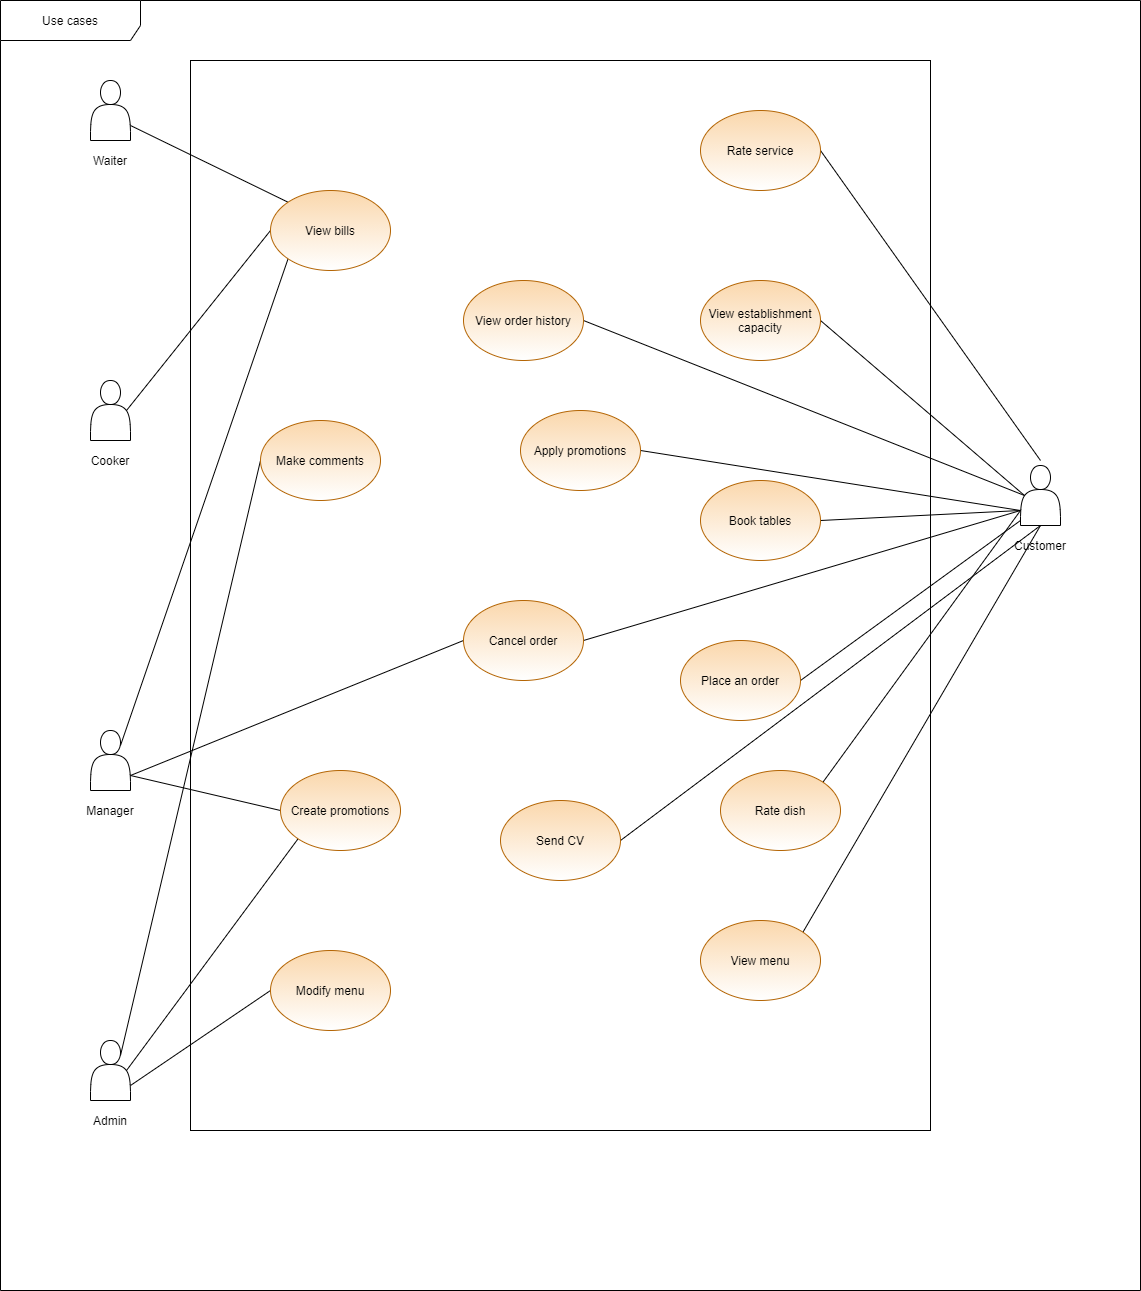

The diagram above was exported from draw.io. Its source (the exported page's mxGraphModel, read from the mxfile embedded in the PNG):
<mxGraphModel dx="2653" dy="1998" grid="1" gridSize="10" guides="1" tooltips="1" connect="1" arrows="1" fold="1" page="1" pageScale="1" pageWidth="827" pageHeight="1169" math="0" shadow="0">
  <root>
    <mxCell id="0" />
    <mxCell id="1" parent="0" />
    <mxCell id="Pk9Hes8AnIuXZc0P1qLj-6" value="Use cases" style="shape=umlFrame;whiteSpace=wrap;html=1;width=140;height=40;" parent="1" vertex="1">
      <mxGeometry x="-110" y="-160" width="1140" height="1290" as="geometry" />
    </mxCell>
    <mxCell id="Pk9Hes8AnIuXZc0P1qLj-1" value="" style="shape=actor;whiteSpace=wrap;html=1;" parent="1" vertex="1">
      <mxGeometry x="-20" y="220" width="40" height="60" as="geometry" />
    </mxCell>
    <mxCell id="Pk9Hes8AnIuXZc0P1qLj-2" value="" style="shape=actor;whiteSpace=wrap;html=1;" parent="1" vertex="1">
      <mxGeometry x="-20" y="-80" width="40" height="60" as="geometry" />
    </mxCell>
    <mxCell id="Pk9Hes8AnIuXZc0P1qLj-3" value="" style="shape=actor;whiteSpace=wrap;html=1;" parent="1" vertex="1">
      <mxGeometry x="-20" y="570" width="40" height="60" as="geometry" />
    </mxCell>
    <mxCell id="Pk9Hes8AnIuXZc0P1qLj-5" value="" style="shape=actor;whiteSpace=wrap;html=1;" parent="1" vertex="1">
      <mxGeometry x="910" y="305" width="40" height="60" as="geometry" />
    </mxCell>
    <mxCell id="Pk9Hes8AnIuXZc0P1qLj-7" value="" style="html=1;fillColor=none;" parent="1" vertex="1">
      <mxGeometry x="80" y="-100" width="740" height="1070" as="geometry" />
    </mxCell>
    <mxCell id="Pk9Hes8AnIuXZc0P1qLj-42" style="edgeStyle=none;rounded=0;orthogonalLoop=1;jettySize=auto;html=1;exitX=1;exitY=0.5;exitDx=0;exitDy=0;entryX=0;entryY=0.75;entryDx=0;entryDy=0;endArrow=none;endFill=0;" parent="1" source="Pk9Hes8AnIuXZc0P1qLj-9" target="Pk9Hes8AnIuXZc0P1qLj-5" edge="1">
      <mxGeometry relative="1" as="geometry" />
    </mxCell>
    <mxCell id="Pk9Hes8AnIuXZc0P1qLj-43" style="edgeStyle=none;rounded=0;orthogonalLoop=1;jettySize=auto;html=1;exitX=0;exitY=0.5;exitDx=0;exitDy=0;entryX=1;entryY=0.75;entryDx=0;entryDy=0;endArrow=none;endFill=0;" parent="1" source="Pk9Hes8AnIuXZc0P1qLj-9" target="Pk9Hes8AnIuXZc0P1qLj-3" edge="1">
      <mxGeometry relative="1" as="geometry" />
    </mxCell>
    <mxCell id="Pk9Hes8AnIuXZc0P1qLj-9" value="Cancel order" style="ellipse;whiteSpace=wrap;html=1;fillColor=#fad7ac;strokeColor=#b46504;gradientColor=#ffffff;" parent="1" vertex="1">
      <mxGeometry x="353" y="440" width="120" height="80" as="geometry" />
    </mxCell>
    <mxCell id="Pk9Hes8AnIuXZc0P1qLj-46" style="edgeStyle=none;rounded=0;orthogonalLoop=1;jettySize=auto;html=1;exitX=0;exitY=0;exitDx=0;exitDy=0;entryX=1;entryY=0.75;entryDx=0;entryDy=0;endArrow=none;endFill=0;" parent="1" source="Pk9Hes8AnIuXZc0P1qLj-10" target="Pk9Hes8AnIuXZc0P1qLj-2" edge="1">
      <mxGeometry relative="1" as="geometry" />
    </mxCell>
    <mxCell id="Pk9Hes8AnIuXZc0P1qLj-47" style="edgeStyle=none;rounded=0;orthogonalLoop=1;jettySize=auto;html=1;exitX=0;exitY=0.5;exitDx=0;exitDy=0;entryX=0.9;entryY=0.5;entryDx=0;entryDy=0;entryPerimeter=0;endArrow=none;endFill=0;" parent="1" source="Pk9Hes8AnIuXZc0P1qLj-10" target="Pk9Hes8AnIuXZc0P1qLj-1" edge="1">
      <mxGeometry relative="1" as="geometry" />
    </mxCell>
    <mxCell id="Pk9Hes8AnIuXZc0P1qLj-48" style="edgeStyle=none;rounded=0;orthogonalLoop=1;jettySize=auto;html=1;exitX=0;exitY=1;exitDx=0;exitDy=0;entryX=0.75;entryY=0.25;entryDx=0;entryDy=0;entryPerimeter=0;endArrow=none;endFill=0;" parent="1" source="Pk9Hes8AnIuXZc0P1qLj-10" target="Pk9Hes8AnIuXZc0P1qLj-3" edge="1">
      <mxGeometry relative="1" as="geometry" />
    </mxCell>
    <mxCell id="Pk9Hes8AnIuXZc0P1qLj-10" value="View bills" style="ellipse;whiteSpace=wrap;html=1;fillColor=#fad7ac;strokeColor=#b46504;gradientColor=#ffffff;" parent="1" vertex="1">
      <mxGeometry x="160" y="30" width="120" height="80" as="geometry" />
    </mxCell>
    <mxCell id="Pk9Hes8AnIuXZc0P1qLj-39" style="edgeStyle=none;rounded=0;orthogonalLoop=1;jettySize=auto;html=1;exitX=1;exitY=0.5;exitDx=0;exitDy=0;endArrow=none;endFill=0;" parent="1" source="Pk9Hes8AnIuXZc0P1qLj-11" edge="1">
      <mxGeometry relative="1" as="geometry">
        <mxPoint x="910" y="360" as="targetPoint" />
      </mxGeometry>
    </mxCell>
    <mxCell id="Pk9Hes8AnIuXZc0P1qLj-11" value="Place an order" style="ellipse;whiteSpace=wrap;html=1;fillColor=#fad7ac;strokeColor=#b46504;gradientColor=#ffffff;" parent="1" vertex="1">
      <mxGeometry x="570" y="480" width="120" height="80" as="geometry" />
    </mxCell>
    <mxCell id="Pk9Hes8AnIuXZc0P1qLj-29" style="rounded=0;orthogonalLoop=1;jettySize=auto;html=1;exitX=1;exitY=0.5;exitDx=0;exitDy=0;entryX=0;entryY=0.75;entryDx=0;entryDy=0;endArrow=none;endFill=0;" parent="1" source="Pk9Hes8AnIuXZc0P1qLj-12" target="Pk9Hes8AnIuXZc0P1qLj-5" edge="1">
      <mxGeometry relative="1" as="geometry" />
    </mxCell>
    <mxCell id="Pk9Hes8AnIuXZc0P1qLj-12" value="Book tables" style="ellipse;whiteSpace=wrap;html=1;fillColor=#fad7ac;strokeColor=#b46504;gradientColor=#ffffff;" parent="1" vertex="1">
      <mxGeometry x="590" y="320" width="120" height="80" as="geometry" />
    </mxCell>
    <mxCell id="Pk9Hes8AnIuXZc0P1qLj-31" style="rounded=0;orthogonalLoop=1;jettySize=auto;html=1;exitX=1;exitY=0.5;exitDx=0;exitDy=0;endArrow=none;endFill=0;" parent="1" source="Pk9Hes8AnIuXZc0P1qLj-13" edge="1">
      <mxGeometry relative="1" as="geometry">
        <mxPoint x="930" y="300" as="targetPoint" />
      </mxGeometry>
    </mxCell>
    <mxCell id="Pk9Hes8AnIuXZc0P1qLj-13" value="Rate service" style="ellipse;whiteSpace=wrap;html=1;fillColor=#fad7ac;strokeColor=#b46504;gradientColor=#ffffff;" parent="1" vertex="1">
      <mxGeometry x="590" y="-50" width="120" height="80" as="geometry" />
    </mxCell>
    <mxCell id="Pk9Hes8AnIuXZc0P1qLj-45" style="edgeStyle=none;rounded=0;orthogonalLoop=1;jettySize=auto;html=1;exitX=0;exitY=0.5;exitDx=0;exitDy=0;entryX=0.75;entryY=0.25;entryDx=0;entryDy=0;entryPerimeter=0;endArrow=none;endFill=0;" parent="1" source="Pk9Hes8AnIuXZc0P1qLj-14" target="Pk9Hes8AnIuXZc0P1qLj-22" edge="1">
      <mxGeometry relative="1" as="geometry" />
    </mxCell>
    <mxCell id="Pk9Hes8AnIuXZc0P1qLj-14" value="Make comments" style="ellipse;whiteSpace=wrap;html=1;fillColor=#fad7ac;strokeColor=#b46504;gradientColor=#ffffff;" parent="1" vertex="1">
      <mxGeometry x="150" y="260" width="120" height="80" as="geometry" />
    </mxCell>
    <mxCell id="Pk9Hes8AnIuXZc0P1qLj-40" style="edgeStyle=none;rounded=0;orthogonalLoop=1;jettySize=auto;html=1;exitX=1;exitY=0;exitDx=0;exitDy=0;entryX=0.5;entryY=1;entryDx=0;entryDy=0;endArrow=none;endFill=0;" parent="1" source="Pk9Hes8AnIuXZc0P1qLj-15" target="Pk9Hes8AnIuXZc0P1qLj-5" edge="1">
      <mxGeometry relative="1" as="geometry" />
    </mxCell>
    <mxCell id="Pk9Hes8AnIuXZc0P1qLj-15" value="View menu" style="ellipse;whiteSpace=wrap;html=1;fillColor=#fad7ac;strokeColor=#b46504;gradientColor=#ffffff;" parent="1" vertex="1">
      <mxGeometry x="590" y="760" width="120" height="80" as="geometry" />
    </mxCell>
    <mxCell id="Pk9Hes8AnIuXZc0P1qLj-16" value="Waiter" style="text;html=1;strokeColor=none;fillColor=none;align=center;verticalAlign=middle;whiteSpace=wrap;rounded=0;" parent="1" vertex="1">
      <mxGeometry x="-20" y="-10" width="40" height="20" as="geometry" />
    </mxCell>
    <mxCell id="Pk9Hes8AnIuXZc0P1qLj-18" value="Cooker" style="text;html=1;strokeColor=none;fillColor=none;align=center;verticalAlign=middle;whiteSpace=wrap;rounded=0;" parent="1" vertex="1">
      <mxGeometry x="-20" y="290" width="40" height="20" as="geometry" />
    </mxCell>
    <mxCell id="Pk9Hes8AnIuXZc0P1qLj-19" value="Customer" style="text;html=1;strokeColor=none;fillColor=none;align=center;verticalAlign=middle;whiteSpace=wrap;rounded=0;" parent="1" vertex="1">
      <mxGeometry x="910" y="375" width="40" height="20" as="geometry" />
    </mxCell>
    <mxCell id="Pk9Hes8AnIuXZc0P1qLj-21" value="Manager" style="text;html=1;strokeColor=none;fillColor=none;align=center;verticalAlign=middle;whiteSpace=wrap;rounded=0;" parent="1" vertex="1">
      <mxGeometry x="-20" y="640" width="40" height="20" as="geometry" />
    </mxCell>
    <mxCell id="Pk9Hes8AnIuXZc0P1qLj-22" value="" style="shape=actor;whiteSpace=wrap;html=1;" parent="1" vertex="1">
      <mxGeometry x="-20" y="880" width="40" height="60" as="geometry" />
    </mxCell>
    <mxCell id="Pk9Hes8AnIuXZc0P1qLj-23" value="Admin" style="text;html=1;strokeColor=none;fillColor=none;align=center;verticalAlign=middle;whiteSpace=wrap;rounded=0;" parent="1" vertex="1">
      <mxGeometry x="-20" y="950" width="40" height="20" as="geometry" />
    </mxCell>
    <mxCell id="Pk9Hes8AnIuXZc0P1qLj-37" style="edgeStyle=none;rounded=0;orthogonalLoop=1;jettySize=auto;html=1;exitX=0;exitY=0.5;exitDx=0;exitDy=0;entryX=1;entryY=0.75;entryDx=0;entryDy=0;endArrow=none;endFill=0;" parent="1" source="Pk9Hes8AnIuXZc0P1qLj-26" target="Pk9Hes8AnIuXZc0P1qLj-22" edge="1">
      <mxGeometry relative="1" as="geometry" />
    </mxCell>
    <mxCell id="Pk9Hes8AnIuXZc0P1qLj-26" value="Modify menu" style="ellipse;whiteSpace=wrap;html=1;fillColor=#fad7ac;strokeColor=#b46504;gradientColor=#ffffff;" parent="1" vertex="1">
      <mxGeometry x="160" y="790" width="120" height="80" as="geometry" />
    </mxCell>
    <mxCell id="Pk9Hes8AnIuXZc0P1qLj-30" style="rounded=0;orthogonalLoop=1;jettySize=auto;html=1;exitX=1;exitY=0.5;exitDx=0;exitDy=0;entryX=0.1;entryY=0.5;entryDx=0;entryDy=0;entryPerimeter=0;endArrow=none;endFill=0;" parent="1" source="Pk9Hes8AnIuXZc0P1qLj-27" target="Pk9Hes8AnIuXZc0P1qLj-5" edge="1">
      <mxGeometry relative="1" as="geometry" />
    </mxCell>
    <mxCell id="Pk9Hes8AnIuXZc0P1qLj-27" value="View establishment capacity" style="ellipse;whiteSpace=wrap;html=1;fillColor=#fad7ac;strokeColor=#b46504;gradientColor=#ffffff;" parent="1" vertex="1">
      <mxGeometry x="590" y="120" width="120" height="80" as="geometry" />
    </mxCell>
    <mxCell id="Pk9Hes8AnIuXZc0P1qLj-41" style="edgeStyle=none;rounded=0;orthogonalLoop=1;jettySize=auto;html=1;exitX=1;exitY=0.5;exitDx=0;exitDy=0;entryX=0.1;entryY=0.5;entryDx=0;entryDy=0;entryPerimeter=0;endArrow=none;endFill=0;" parent="1" source="Pk9Hes8AnIuXZc0P1qLj-28" target="Pk9Hes8AnIuXZc0P1qLj-5" edge="1">
      <mxGeometry relative="1" as="geometry" />
    </mxCell>
    <mxCell id="Pk9Hes8AnIuXZc0P1qLj-28" value="View order history" style="ellipse;whiteSpace=wrap;html=1;fillColor=#fad7ac;strokeColor=#b46504;gradientColor=#ffffff;" parent="1" vertex="1">
      <mxGeometry x="353" y="120" width="120" height="80" as="geometry" />
    </mxCell>
    <mxCell id="Pk9Hes8AnIuXZc0P1qLj-38" style="edgeStyle=none;rounded=0;orthogonalLoop=1;jettySize=auto;html=1;exitX=1;exitY=0.5;exitDx=0;exitDy=0;entryX=0.5;entryY=1;entryDx=0;entryDy=0;endArrow=none;endFill=0;" parent="1" source="Pk9Hes8AnIuXZc0P1qLj-32" target="Pk9Hes8AnIuXZc0P1qLj-5" edge="1">
      <mxGeometry relative="1" as="geometry" />
    </mxCell>
    <mxCell id="Pk9Hes8AnIuXZc0P1qLj-32" value="Send CV" style="ellipse;whiteSpace=wrap;html=1;fillColor=#fad7ac;strokeColor=#b46504;gradientColor=#ffffff;" parent="1" vertex="1">
      <mxGeometry x="390" y="640" width="120" height="80" as="geometry" />
    </mxCell>
    <mxCell id="Pk9Hes8AnIuXZc0P1qLj-44" style="edgeStyle=none;rounded=0;orthogonalLoop=1;jettySize=auto;html=1;exitX=1;exitY=0.5;exitDx=0;exitDy=0;entryX=0;entryY=0.75;entryDx=0;entryDy=0;endArrow=none;endFill=0;" parent="1" source="Pk9Hes8AnIuXZc0P1qLj-33" target="Pk9Hes8AnIuXZc0P1qLj-5" edge="1">
      <mxGeometry relative="1" as="geometry" />
    </mxCell>
    <mxCell id="Pk9Hes8AnIuXZc0P1qLj-33" value="Apply promotions" style="ellipse;whiteSpace=wrap;html=1;fillColor=#fad7ac;strokeColor=#b46504;gradientColor=#ffffff;" parent="1" vertex="1">
      <mxGeometry x="410" y="250" width="120" height="80" as="geometry" />
    </mxCell>
    <mxCell id="Pk9Hes8AnIuXZc0P1qLj-35" style="edgeStyle=none;rounded=0;orthogonalLoop=1;jettySize=auto;html=1;exitX=0;exitY=0.5;exitDx=0;exitDy=0;entryX=1;entryY=0.75;entryDx=0;entryDy=0;endArrow=none;endFill=0;" parent="1" source="Pk9Hes8AnIuXZc0P1qLj-34" target="Pk9Hes8AnIuXZc0P1qLj-3" edge="1">
      <mxGeometry relative="1" as="geometry" />
    </mxCell>
    <mxCell id="Pk9Hes8AnIuXZc0P1qLj-36" style="edgeStyle=none;rounded=0;orthogonalLoop=1;jettySize=auto;html=1;exitX=0;exitY=1;exitDx=0;exitDy=0;entryX=0.9;entryY=0.5;entryDx=0;entryDy=0;endArrow=none;endFill=0;entryPerimeter=0;" parent="1" source="Pk9Hes8AnIuXZc0P1qLj-34" target="Pk9Hes8AnIuXZc0P1qLj-22" edge="1">
      <mxGeometry relative="1" as="geometry" />
    </mxCell>
    <mxCell id="Pk9Hes8AnIuXZc0P1qLj-34" value="Create promotions" style="ellipse;whiteSpace=wrap;html=1;fillColor=#fad7ac;strokeColor=#b46504;gradientColor=#ffffff;" parent="1" vertex="1">
      <mxGeometry x="170" y="610" width="120" height="80" as="geometry" />
    </mxCell>
    <mxCell id="Pk9Hes8AnIuXZc0P1qLj-50" style="edgeStyle=none;rounded=0;orthogonalLoop=1;jettySize=auto;html=1;exitX=1;exitY=0;exitDx=0;exitDy=0;entryX=0;entryY=0.75;entryDx=0;entryDy=0;endArrow=none;endFill=0;" parent="1" source="Pk9Hes8AnIuXZc0P1qLj-49" target="Pk9Hes8AnIuXZc0P1qLj-5" edge="1">
      <mxGeometry relative="1" as="geometry" />
    </mxCell>
    <mxCell id="Pk9Hes8AnIuXZc0P1qLj-49" value="Rate dish" style="ellipse;whiteSpace=wrap;html=1;fillColor=#fad7ac;strokeColor=#b46504;gradientColor=#ffffff;" parent="1" vertex="1">
      <mxGeometry x="610" y="610" width="120" height="80" as="geometry" />
    </mxCell>
  </root>
</mxGraphModel>